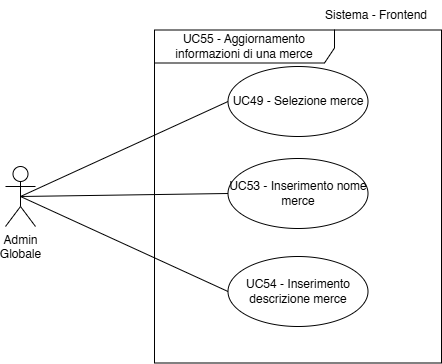

The diagram above was exported from draw.io. Its source (the exported page's mxGraphModel, read from the mxfile embedded in the PNG):
<mxGraphModel dx="712" dy="745" grid="1" gridSize="10" guides="1" tooltips="1" connect="1" arrows="1" fold="1" page="1" pageScale="1" pageWidth="827" pageHeight="1169" math="0" shadow="0">
  <root>
    <mxCell id="0" />
    <mxCell id="1" parent="0" />
    <mxCell id="OqHPPWn1BjZC76C0ZWvx-1" value="Admin&lt;div&gt;Globale&lt;/div&gt;" style="shape=umlActor;verticalLabelPosition=bottom;verticalAlign=top;html=1;" parent="1" vertex="1">
      <mxGeometry x="34" y="497" width="30" height="60" as="geometry" />
    </mxCell>
    <mxCell id="OqHPPWn1BjZC76C0ZWvx-2" value="UC55 - Aggiornamento informazioni di una merce" style="shape=umlFrame;whiteSpace=wrap;html=1;pointerEvents=0;width=180;height=33;" parent="1" vertex="1">
      <mxGeometry x="183" y="360.5" width="287" height="333" as="geometry" />
    </mxCell>
    <mxCell id="OqHPPWn1BjZC76C0ZWvx-3" value="UC49 - Selezione merce" style="ellipse;whiteSpace=wrap;html=1;" parent="1" vertex="1">
      <mxGeometry x="256.5" y="397" width="140" height="70" as="geometry" />
    </mxCell>
    <mxCell id="OqHPPWn1BjZC76C0ZWvx-4" value="UC53 - Inserimento nome merce" style="ellipse;whiteSpace=wrap;html=1;" parent="1" vertex="1">
      <mxGeometry x="256.5" y="489" width="140" height="70" as="geometry" />
    </mxCell>
    <mxCell id="OqHPPWn1BjZC76C0ZWvx-5" value="UC54 - Inserimento descrizione merce" style="ellipse;whiteSpace=wrap;html=1;" parent="1" vertex="1">
      <mxGeometry x="256.5" y="587" width="140" height="70" as="geometry" />
    </mxCell>
    <mxCell id="OqHPPWn1BjZC76C0ZWvx-9" value="" style="endArrow=none;html=1;rounded=0;fontSize=12;startSize=8;endSize=8;curved=1;exitX=0.5;exitY=0.5;exitDx=0;exitDy=0;exitPerimeter=0;entryX=0;entryY=0.5;entryDx=0;entryDy=0;" parent="1" source="OqHPPWn1BjZC76C0ZWvx-1" target="OqHPPWn1BjZC76C0ZWvx-3" edge="1">
      <mxGeometry width="50" height="50" relative="1" as="geometry">
        <mxPoint x="384" y="372" as="sourcePoint" />
        <mxPoint x="200" y="527" as="targetPoint" />
      </mxGeometry>
    </mxCell>
    <mxCell id="dINePr1beGmiLGSHq7iF-1" value="" style="endArrow=none;html=1;rounded=0;fontSize=12;startSize=8;endSize=8;curved=1;exitX=0.5;exitY=0.5;exitDx=0;exitDy=0;exitPerimeter=0;entryX=0;entryY=0.5;entryDx=0;entryDy=0;" parent="1" source="OqHPPWn1BjZC76C0ZWvx-1" target="OqHPPWn1BjZC76C0ZWvx-4" edge="1">
      <mxGeometry width="50" height="50" relative="1" as="geometry">
        <mxPoint x="59" y="537" as="sourcePoint" />
        <mxPoint x="450" y="445" as="targetPoint" />
      </mxGeometry>
    </mxCell>
    <mxCell id="dINePr1beGmiLGSHq7iF-2" value="" style="endArrow=none;html=1;rounded=0;fontSize=12;startSize=8;endSize=8;curved=1;exitX=0.5;exitY=0.5;exitDx=0;exitDy=0;exitPerimeter=0;entryX=0;entryY=0.5;entryDx=0;entryDy=0;" parent="1" source="OqHPPWn1BjZC76C0ZWvx-1" target="OqHPPWn1BjZC76C0ZWvx-5" edge="1">
      <mxGeometry width="50" height="50" relative="1" as="geometry">
        <mxPoint x="69" y="547" as="sourcePoint" />
        <mxPoint x="460" y="455" as="targetPoint" />
      </mxGeometry>
    </mxCell>
    <mxCell id="dINePr1beGmiLGSHq7iF-3" value="Sistema - Frontend" style="text;html=1;align=center;verticalAlign=middle;whiteSpace=wrap;rounded=0;" parent="1" vertex="1">
      <mxGeometry x="340" y="330.5" width="130" height="30" as="geometry" />
    </mxCell>
  </root>
</mxGraphModel>